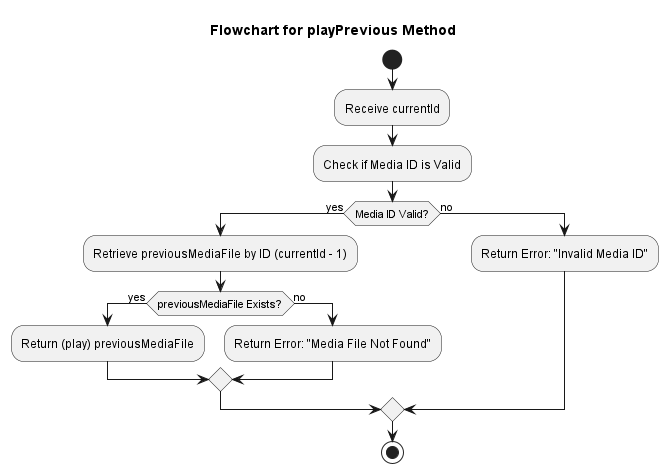

The diagram above was rendered by PlantUML. Its source (embedded in the PNG):
@startuml
title Flowchart for playPrevious Method

start
:Receive currentId;
:Check if Media ID is Valid;
if (Media ID Valid?) then (yes)
  :Retrieve previousMediaFile by ID (currentId - 1);
  if (previousMediaFile Exists?) then (yes)
    :Return (play) previousMediaFile;
  else (no)
    :Return Error: "Media File Not Found";
  endif
else (no)
  :Return Error: "Invalid Media ID";
endif

stop
@enduml